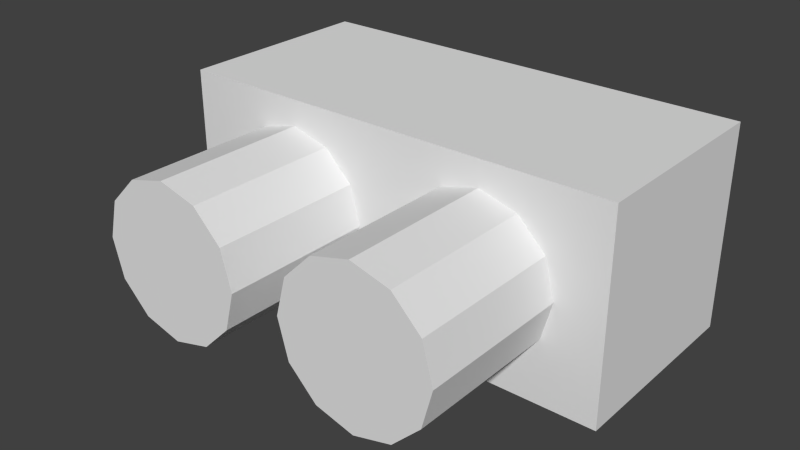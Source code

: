 # Source: thruster.blend  (saved by Blender 2.73.0; exported with 4.5.12 LTS)
import bpy
from mathutils import Matrix  # noqa: F401  (used for matrix-valued properties, if any)

bpy.ops.wm.read_factory_settings(use_empty=True)
scene = bpy.context.scene
scene.name = 'Scene'

# ---- collections
col_collection_1 = bpy.data.collections.new('Collection 1'); scene.collection.children.link(col_collection_1)

# ---- materials (node trees are filled in below, after node groups)
mat_material = bpy.data.materials.new('Material')
mat_material.alpha_threshold = 0.0
mat_material.use_transparent_shadow = False
mat_material.roughness = 0.5
mat_material.line_color = (0.0, 0.0, 0.0, 1.0)

# ---- material node trees

# ---- world
world_world = bpy.data.worlds.new('World'); scene.world = world_world
world_world.color = (0.05088, 0.05088, 0.05088)
world_world.use_sun_shadow = False
world_world.sun_shadow_jitter_overblur = 0.0
world_world.cycles.sampling_method = 'MANUAL'
world_world.cycles.sample_map_resolution = 256

# ---- meshes
me_cube = bpy.data.meshes.new('Cube')
me_cube.from_pydata([(2.216, 1.0, -1.0), (2.216, -1.0, -1.0), (0.002511, -1.0, -1.0), (0.002512, 1.0, -1.0), (2.216, 1.0, 1.0), (2.216, -1.0, 1.0), (0.00251, -1.0, 1.0), (0.002511, 1.0, 1.0), (1.0, -0.5, 0.75), (1.0, -2.5, 0.75), (1.375, -0.5, 0.6495), (1.375, -2.5, 0.6495), (1.65, -0.5, 0.375), (1.65, -2.5, 0.375), (1.75, -0.5, 7.637e-08), (1.75, -2.5, 7.637e-08), (1.65, -0.5, -0.375), (1.65, -2.5, -0.375), (1.375, -0.5, -0.6495), (1.375, -2.5, -0.6495), (1.0, -0.5, -0.75), (1.0, -2.5, -0.75), (0.625, -0.5, -0.6495), (0.625, -2.5, -0.6495), (0.3505, -0.5, -0.375), (0.3505, -2.5, -0.375), (0.25, -0.5, -4.005e-07), (0.25, -2.5, -4.005e-07), (0.3505, -0.5, 0.375), (0.3505, -2.5, 0.375), (0.625, -0.5, 0.6495), (0.625, -2.5, 0.6495)], [], [(0, 1, 2, 3), (4, 7, 6, 5), (0, 4, 5, 1), (1, 5, 6, 2), (4, 0, 3, 7), (8, 9, 11, 10), (10, 11, 13, 12), (12, 13, 15, 14), (14, 15, 17, 16), (16, 17, 19, 18), (18, 19, 21, 20), (20, 21, 23, 22), (22, 23, 25, 24), (24, 25, 27, 26), (26, 27, 29, 28), (11, 9, 31, 29, 27, 25, 23, 21, 19, 17, 15, 13), (30, 31, 9, 8), (28, 29, 31, 30)])
me_cube.materials.append(mat_material)
me_cube.use_remesh_preserve_volume = False
me_cube.use_remesh_preserve_attributes = False
me_cube.use_mirror_vertex_groups = False
me_cube.update()

# ---- objects
ob_cube = bpy.data.objects.new('Cube', me_cube)

# ---- transforms, parenting, visibility, modifiers, constraints
ob_cube.location = (0.0, 0.0, 0.0)
ob_cube.lock_rotations_4d = False
ob_cube.empty_display_type = 'ARROWS'
ob_cube.lineart.crease_threshold = 0.0
_m = ob_cube.modifiers.new('Mirror', 'MIRROR')
_m.merge_threshold = 0.01

# ---- collection membership
col_collection_1.objects.link(ob_cube)

# ---- scene / render settings (as saved in the file)
scene.frame_start = 1; scene.frame_end = 250; scene.frame_set(1)
scene.render.engine = 'BLENDER_EEVEE_NEXT'
scene.render.resolution_percentage = 50
scene.render.dither_intensity = 0.0
scene.cycles.use_denoising = False
scene.cycles.samples = 10
scene.cycles.sampling_pattern = 'TABULATED_SOBOL'
scene.cycles.light_sampling_threshold = 0.0
scene.cycles.use_adaptive_sampling = False
scene.cycles.use_light_tree = False
scene.cycles.blur_glossy = 0.0
scene.cycles.pixel_filter_type = 'GAUSSIAN'
scene.cycles.sample_clamp_indirect = 0.0
scene.view_settings.view_transform = 'Standard'
bpy.context.view_layer.update()

# ---- added for rendering (the .blend has no active camera and no usable light): camera, sun
cam_auto = bpy.data.cameras.new('AutoCamera')
cam_auto.lens = 50.0
cam_auto.sensor_width = 36.0
cam_auto.clip_end = 1000.0
ob_auto_camera = bpy.data.objects.new('AutoCamera', cam_auto)
scene.collection.objects.link(ob_auto_camera)
ob_auto_camera.location = (5.54365, -7.40238, 4.43492)
ob_auto_camera.rotation_euler = (1.09748, -7.21219e-08, 0.694738)
scene.camera = ob_auto_camera
light_auto_sun = bpy.data.lights.new('AutoSun', 'SUN')
light_auto_sun.energy = 3.0
light_auto_sun.angle = 0.0523599
ob_auto_sun = bpy.data.objects.new('AutoSun', light_auto_sun)
scene.collection.objects.link(ob_auto_sun)
ob_auto_sun.rotation_euler = (0.872665, 0.174533, 0.523599)
bpy.context.view_layer.update()
